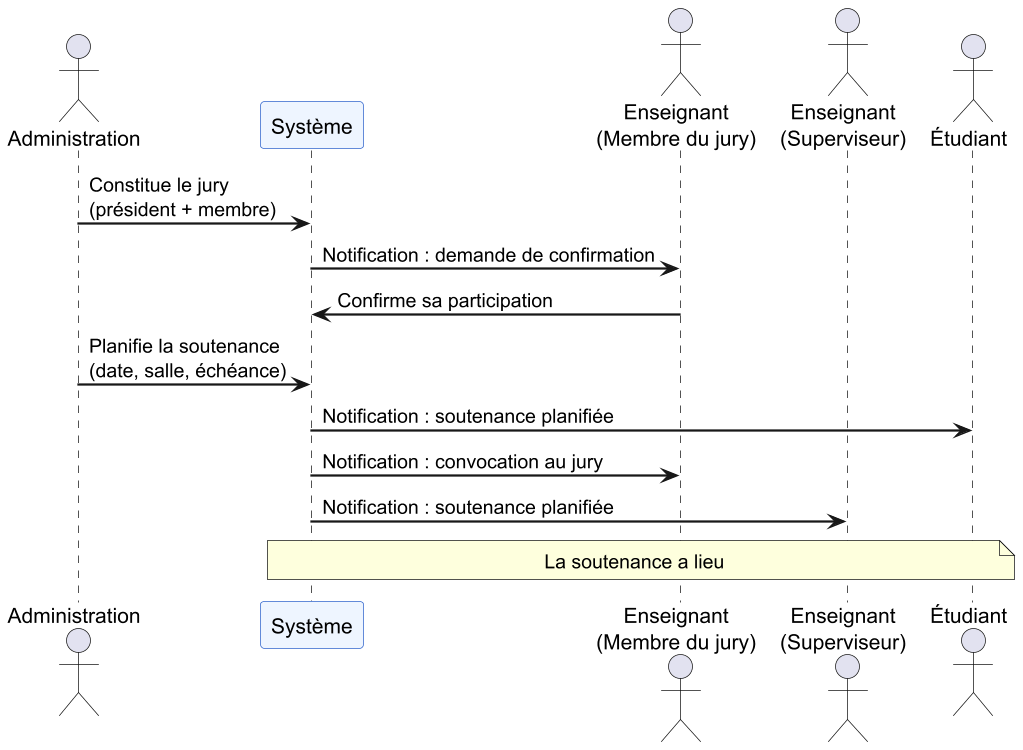

The diagram above was rendered by PlantUML. Its source (embedded in the PNG):
@startuml
scale 1.5
skinparam sequenceArrowThickness 1.5
skinparam sequenceParticipantBackgroundColor #EEF5FF
skinparam sequenceParticipantBorderColor #3366CC

actor "Administration" as A
participant "Système" as S
actor "Enseignant\n(Membre du jury)" as J
actor "Enseignant\n(Superviseur)" as T
actor "Étudiant" as E

A -> S : Constitue le jury\n(président + membre)
S -> J : Notification : demande de confirmation
J -> S : Confirme sa participation

A -> S : Planifie la soutenance\n(date, salle, échéance)
S -> E : Notification : soutenance planifiée
S -> J : Notification : convocation au jury
S -> T : Notification : soutenance planifiée

note over E, S : La soutenance a lieu
@enduml